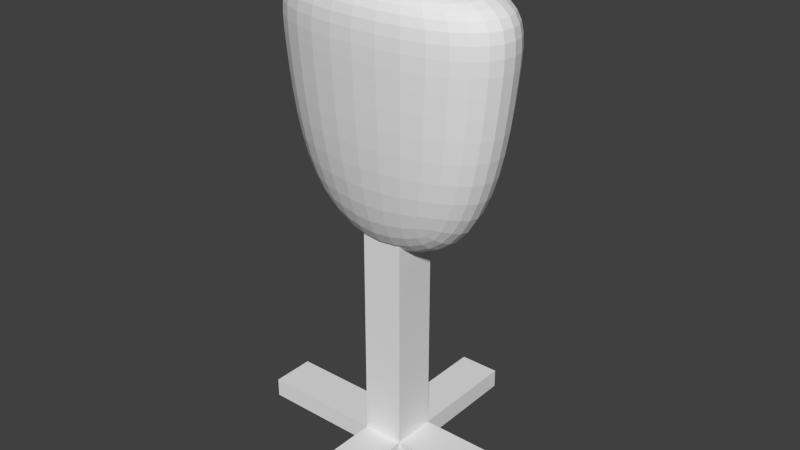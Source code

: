# Source: target.blend  (saved by Blender 2.71.0; exported with 4.5.12 LTS)
import bpy
from mathutils import Matrix  # noqa: F401  (used for matrix-valued properties, if any)

bpy.ops.wm.read_factory_settings(use_empty=True)
scene = bpy.context.scene
scene.name = 'Scene'

# ---- collections
col_collection_1 = bpy.data.collections.new('Collection 1'); scene.collection.children.link(col_collection_1)

# ---- world
world_world = bpy.data.worlds.new('World'); scene.world = world_world
world_world.color = (0.05088, 0.05088, 0.05088)
world_world.use_sun_shadow = False
world_world.sun_shadow_jitter_overblur = 0.0
world_world.cycles.sampling_method = 'MANUAL'
world_world.cycles.sample_map_resolution = 256

# ---- meshes
me_cube_002 = bpy.data.meshes.new('Cube.002')
me_cube_002.from_pydata([(-1.0, -1.0, -1.0), (-1.0, 1.0, -1.0), (1.0, 1.0, -1.0), (1.0, -1.0, -1.0), (-1.0, -1.0, 1.99), (-1.0, 1.0, 1.99), (1.0, 1.0, 1.99), (1.0, -1.0, 1.99), (-1.0, -1.0, -0.7576), (-1.0, 1.0, -0.7576), (1.0, 1.0, -0.7576), (1.0, -1.0, -0.7576), (-1.0, -5.802, -1.0), (1.0, -5.802, -1.0), (-1.0, -5.802, -0.7576), (1.0, -5.802, -0.7576), (-1.0, 6.194, -1.0), (1.0, 6.194, -1.0), (-1.0, 6.194, -0.7576), (1.0, 6.194, -0.7576), (-7.0, -1.0, -1.0), (-7.0, 1.0, -1.0), (-7.0, -1.0, -0.7576), (-7.0, 1.0, -0.7576), (6.948, 1.0, -1.0), (6.948, -1.0, -1.0), (6.948, 1.0, -0.7576), (6.948, -1.0, -0.7576)], [], [(8, 9, 23, 22), (9, 10, 19, 18), (10, 11, 27, 26), (11, 8, 14, 15), (0, 1, 2, 3), (7, 6, 5, 4), (4, 5, 9, 8), (5, 6, 10, 9), (6, 7, 11, 10), (7, 4, 8, 11), (15, 14, 12, 13), (8, 0, 12, 14), (0, 3, 13, 12), (3, 11, 15, 13), (18, 19, 17, 16), (2, 1, 16, 17), (10, 2, 17, 19), (1, 9, 18, 16), (22, 23, 21, 20), (0, 8, 22, 20), (1, 0, 20, 21), (9, 1, 21, 23), (26, 27, 25, 24), (3, 2, 24, 25), (11, 3, 25, 27), (2, 10, 26, 24)])
_uv = me_cube_002.uv_layers.new(name='UVMap')
_uv.uv.foreach_set('vector', [0.7035, 1.863e-08, 0.8357, 0.0, 0.8357, 0.3751, 0.7035, 0.3751, 0.8357, 0.0, 0.9679, 1.118e-08, 0.9679, 0.3247, 0.8357, 0.3247, 0.8357, 0.7469, 0.7035, 0.7469, 0.7035, 0.3751, 0.8357, 0.3751, 0.9679, 0.6249, 0.8357, 0.6249, 0.8357, 0.3247, 0.9679, 0.3247, 0.3439, 0.2836, 0.4439, 0.3654, 0.3573, 0.4599, 0.2574, 0.3781, 0.5289, 0.7411, 0.6611, 0.7411, 0.6611, 0.8661, 0.5289, 0.8661, 0.1322, 0.7411, 0.2644, 0.7411, 0.2644, 0.9129, 0.1322, 0.9129, 0.0, 0.7411, 0.1322, 0.7411, 0.1322, 0.9129, 3.94e-08, 0.9129, 0.3967, 0.9129, 0.2644, 0.9129, 0.2644, 0.7411, 0.3967, 0.7411, 0.3967, 0.7411, 0.5289, 0.7411, 0.5289, 0.9129, 0.3967, 0.9129, 0.7195, 0.7469, 0.7195, 0.872, 0.7035, 0.872, 0.7035, 0.7469, 0.9159, 0.6249, 0.9319, 0.6249, 0.9319, 0.9251, 0.9159, 0.9251, 0.3439, 0.2836, 0.2574, 0.3781, 0.01734, 0.1816, 0.1039, 0.08709, 0.9159, 0.9251, 0.8998, 0.9251, 0.8998, 0.6249, 0.9159, 0.6249, 0.6611, 0.8661, 0.6611, 0.7411, 0.6771, 0.7411, 0.6771, 0.8661, 0.3573, 0.4599, 0.4439, 0.3654, 0.7035, 0.5779, 0.617, 0.6725, 0.984, 0.3247, 0.9679, 0.3247, 0.9679, 0.0, 0.984, 0.0, 1.0, 0.3247, 0.984, 0.3247, 0.984, 0.0, 1.0, 0.0, 0.6771, 0.8661, 0.6771, 0.7411, 0.6932, 0.7411, 0.6932, 0.8661, 0.8518, 0.6249, 0.8678, 0.6249, 0.8678, 1.0, 0.8518, 1.0, 0.4439, 0.3654, 0.3439, 0.2836, 0.6035, 0.0, 0.7035, 0.08183, 0.8357, 0.6249, 0.8518, 0.6249, 0.8518, 1.0, 0.8357, 1.0, 0.7195, 0.872, 0.7195, 0.7469, 0.7356, 0.7469, 0.7356, 0.872, 0.2574, 0.3781, 0.3573, 0.4599, 0.09997, 0.7411, 0.0, 0.6593, 0.8998, 0.9968, 0.8838, 0.9968, 0.8838, 0.6249, 0.8998, 0.6249, 0.8838, 0.9968, 0.8678, 0.9968, 0.8678, 0.6249, 0.8838, 0.6249])
me_cube_002.use_remesh_preserve_volume = False
me_cube_002.use_remesh_preserve_attributes = False
me_cube_002.use_mirror_vertex_groups = False
me_cube_002.update()
me_cube_001 = bpy.data.meshes.new('Cube.001')
me_cube_001.from_pydata([(-0.7827, 0.0, -0.5599), (-0.8197, 0.0, -0.3685), (-0.848, 0.0, -0.1763), (-0.8691, 0.0, 0.009361), (-0.7695, 0.1596, -0.558), (-0.73, 0.3124, -0.5543), (-0.664, 0.4519, -0.5505), (-0.735, 0.0, -0.7429), (-0.6746, 0.0, -0.9126), (-0.5995, 0.0, -1.064), (-0.7695, -0.1596, -0.558), (-0.73, -0.3124, -0.5543), (-0.664, -0.4519, -0.5505), (-0.8059, -0.1669, -0.3678), (-0.8336, -0.1725, -0.1761), (-0.8544, -0.1768, 0.009361), (-0.7643, -0.3268, -0.3663), (-0.7905, -0.3378, -0.1757), (-0.8102, -0.3462, 0.009361), (-0.695, -0.4727, -0.3648), (-0.7187, -0.4887, -0.1753), (-0.7365, -0.5008, 0.009361), (-0.8059, 0.1669, -0.3678), (-0.7643, 0.3268, -0.3663), (-0.695, 0.4727, -0.3648), (-0.8336, 0.1725, -0.1761), (-0.7905, 0.3378, -0.1757), (-0.7187, 0.4887, -0.1753), (-0.8544, 0.1768, 0.009361), (-0.8102, 0.3462, 0.009361), (-0.7365, 0.5008, 0.009361), (-0.7228, 0.1502, -0.7392), (-0.6636, 0.1407, -0.9065), (-0.5899, 0.1327, -1.055), (-0.686, 0.2941, -0.7317), (-0.6307, 0.2748, -0.8937), (-0.5627, 0.2577, -1.036), (-0.6243, 0.4253, -0.7241), (-0.5761, 0.396, -0.8795), (-0.5197, 0.3671, -1.01), (-0.7228, -0.1502, -0.7392), (-0.686, -0.2941, -0.7317), (-0.6243, -0.4253, -0.7241), (-0.6636, -0.1407, -0.9065), (-0.6307, -0.2748, -0.8937), (-0.5761, -0.396, -0.8795), (-0.5899, -0.1327, -1.055), (-0.5627, -0.2577, -1.036), (-0.5197, -0.3671, -1.01), (0.0, 0.7827, -0.5599), (0.0, 0.8197, -0.3685), (0.0, 0.848, -0.1763), (0.0, 0.8691, 0.009361), (0.1596, 0.7695, -0.558), (0.3124, 0.73, -0.5543), (0.4519, 0.664, -0.5505), (0.0, 0.735, -0.7429), (0.0, 0.6746, -0.9126), (0.0, 0.5995, -1.064), (-0.1596, 0.7695, -0.558), (-0.3124, 0.73, -0.5543), (-0.4519, 0.664, -0.5505), (-0.1669, 0.8059, -0.3678), (-0.1725, 0.8336, -0.1761), (-0.1768, 0.8544, 0.009361), (-0.3268, 0.7643, -0.3663), (-0.3378, 0.7905, -0.1757), (-0.3462, 0.8102, 0.009361), (-0.4727, 0.695, -0.3648), (-0.4887, 0.7187, -0.1753), (-0.5008, 0.7365, 0.009361), (0.1669, 0.8059, -0.3678), (0.3268, 0.7643, -0.3663), (0.4727, 0.695, -0.3648), (0.1725, 0.8336, -0.1761), (0.3378, 0.7905, -0.1757), (0.4887, 0.7187, -0.1753), (0.1768, 0.8544, 0.009361), (0.3462, 0.8102, 0.009361), (0.5008, 0.7365, 0.009361), (0.1502, 0.7228, -0.7392), (0.1407, 0.6636, -0.9065), (0.1327, 0.5899, -1.055), (0.2941, 0.686, -0.7317), (0.2748, 0.6307, -0.8937), (0.2577, 0.5627, -1.036), (0.4253, 0.6243, -0.7241), (0.396, 0.5761, -0.8795), (0.3671, 0.5197, -1.01), (-0.1502, 0.7228, -0.7392), (-0.2941, 0.686, -0.7317), (-0.4253, 0.6243, -0.7241), (-0.1407, 0.6636, -0.9065), (-0.2748, 0.6307, -0.8937), (-0.396, 0.5761, -0.8795), (-0.1327, 0.5899, -1.055), (-0.2577, 0.5627, -1.036), (-0.3671, 0.5197, -1.01), (0.7827, 0.0, -0.5599), (0.8197, 0.0, -0.3685), (0.848, 0.0, -0.1763), (0.8691, 0.0, 0.009361), (0.7695, -0.1596, -0.558), (0.73, -0.3124, -0.5543), (0.664, -0.4519, -0.5505), (0.735, 0.0, -0.7429), (0.6746, 0.0, -0.9126), (0.5995, 0.0, -1.064), (0.7695, 0.1596, -0.558), (0.73, 0.3124, -0.5543), (0.664, 0.4519, -0.5505), (0.8059, 0.1669, -0.3678), (0.8336, 0.1725, -0.1761), (0.8544, 0.1768, 0.009361), (0.7643, 0.3268, -0.3663), (0.7905, 0.3378, -0.1757), (0.8102, 0.3462, 0.009361), (0.695, 0.4727, -0.3648), (0.7187, 0.4887, -0.1753), (0.7365, 0.5008, 0.009361), (0.8059, -0.1669, -0.3678), (0.7643, -0.3268, -0.3663), (0.695, -0.4727, -0.3648), (0.8336, -0.1725, -0.1761), (0.7905, -0.3378, -0.1757), (0.7187, -0.4887, -0.1753), (0.8544, -0.1768, 0.009361), (0.8102, -0.3462, 0.009361), (0.7365, -0.5008, 0.009361), (0.7228, -0.1502, -0.7392), (0.6636, -0.1407, -0.9065), (0.5899, -0.1327, -1.055), (0.686, -0.2941, -0.7317), (0.6307, -0.2748, -0.8937), (0.5627, -0.2577, -1.036), (0.6243, -0.4253, -0.7241), (0.5761, -0.396, -0.8795), (0.5197, -0.3671, -1.01), (0.7228, 0.1502, -0.7392), (0.686, 0.2941, -0.7317), (0.6243, 0.4253, -0.7241), (0.6636, 0.1407, -0.9065), (0.6307, 0.2748, -0.8937), (0.5761, 0.396, -0.8795), (0.5899, 0.1327, -1.055), (0.5627, 0.2577, -1.036), (0.5197, 0.3671, -1.01), (0.0, -0.7827, -0.5599), (0.0, -0.8197, -0.3685), (0.0, -0.848, -0.1763), (0.0, -0.8691, 0.009361), (-0.1596, -0.7695, -0.558), (-0.3124, -0.73, -0.5543), (-0.4519, -0.664, -0.5505), (0.0, -0.735, -0.7429), (0.0, -0.6746, -0.9126), (0.0, -0.5995, -1.064), (0.1596, -0.7695, -0.558), (0.3124, -0.73, -0.5543), (0.4519, -0.664, -0.5505), (0.1669, -0.8059, -0.3678), (0.1725, -0.8336, -0.1761), (0.1768, -0.8544, 0.009361), (0.3268, -0.7643, -0.3663), (0.3378, -0.7905, -0.1757), (0.3462, -0.8102, 0.009361), (0.4727, -0.695, -0.3648), (0.4887, -0.7187, -0.1753), (0.5008, -0.7365, 0.009361), (-0.1669, -0.8059, -0.3678), (-0.3268, -0.7643, -0.3663), (-0.4727, -0.695, -0.3648), (-0.1725, -0.8336, -0.1761), (-0.3378, -0.7905, -0.1757), (-0.4887, -0.7187, -0.1753), (-0.1768, -0.8544, 0.009361), (-0.3462, -0.8102, 0.009361), (-0.5008, -0.7365, 0.009361), (-0.1502, -0.7228, -0.7392), (-0.1407, -0.6636, -0.9065), (-0.1327, -0.5899, -1.055), (-0.2941, -0.686, -0.7317), (-0.2748, -0.6307, -0.8937), (-0.2577, -0.5627, -1.036), (-0.4253, -0.6243, -0.7241), (-0.396, -0.5761, -0.8795), (-0.3671, -0.5197, -1.01), (0.1502, -0.7228, -0.7392), (0.2941, -0.686, -0.7317), (0.4253, -0.6243, -0.7241), (0.1407, -0.6636, -0.9065), (0.2748, -0.6307, -0.8937), (0.396, -0.5761, -0.8795), (0.1327, -0.5899, -1.055), (0.2577, -0.5627, -1.036), (0.3671, -0.5197, -1.01), (0.0, 0.0, -1.421), (-0.1386, 0.0, -1.406), (-0.2726, 0.0, -1.363), (-0.3972, 0.0, -1.292), (0.0, 0.1386, -1.406), (0.0, 0.2726, -1.363), (0.0, 0.3972, -1.292), (0.1386, 0.0, -1.406), (0.2726, 0.0, -1.363), (0.3972, 0.0, -1.292), (0.0, -0.1386, -1.406), (0.0, -0.2726, -1.363), (0.0, -0.3972, -1.292), (-0.1365, -0.1365, -1.392), (-0.2684, -0.1325, -1.35), (-0.391, -0.1289, -1.28), (-0.1325, -0.2684, -1.35), (-0.2598, -0.2598, -1.31), (-0.3767, -0.2508, -1.245), (-0.1289, -0.391, -1.28), (-0.2508, -0.3767, -1.245), (-0.3585, -0.3585, -1.192), (-0.1365, 0.1365, -1.392), (-0.1325, 0.2684, -1.35), (-0.1289, 0.391, -1.28), (-0.2684, 0.1325, -1.35), (-0.2598, 0.2598, -1.31), (-0.2508, 0.3767, -1.245), (-0.391, 0.1289, -1.28), (-0.3767, 0.2508, -1.245), (-0.3585, 0.3585, -1.192), (0.1365, 0.1365, -1.392), (0.2684, 0.1325, -1.35), (0.391, 0.1289, -1.28), (0.1325, 0.2684, -1.35), (0.2598, 0.2598, -1.31), (0.3767, 0.2508, -1.245), (0.1289, 0.391, -1.28), (0.2508, 0.3767, -1.245), (0.3585, 0.3585, -1.192), (0.1365, -0.1365, -1.392), (0.1325, -0.2684, -1.35), (0.1289, -0.391, -1.28), (0.2684, -0.1325, -1.35), (0.2598, -0.2598, -1.31), (0.2508, -0.3767, -1.245), (0.391, -0.1289, -1.28), (0.3767, -0.2508, -1.245), (0.3585, -0.3585, -1.192), (0.0, 0.0, 0.9554), (0.1723, 0.0, 0.9511), (0.3375, -9.313e-10, 0.9382), (0.4884, 0.0, 0.9168), (0.0, 0.1723, 0.9511), (9.313e-10, 0.3375, 0.9382), (0.0, 0.4884, 0.9168), (-0.1723, 0.0, 0.9511), (-0.3375, 9.313e-10, 0.9382), (-0.4884, 0.0, 0.9168), (0.0, -0.1723, 0.9511), (-9.313e-10, -0.3375, 0.9382), (0.0, -0.4884, 0.9168), (0.1693, -0.1693, 0.9468), (0.3315, -0.1632, 0.9342), (0.4798, -0.1571, 0.9131), (0.1632, -0.3315, 0.9342), (0.319, -0.319, 0.9223), (0.4598, -0.3049, 0.9029), (0.1571, -0.4798, 0.9131), (0.3049, -0.4598, 0.9029), (0.4342, -0.4342, 0.8869), (0.1693, 0.1693, 0.9468), (0.1632, 0.3315, 0.9342), (0.1571, 0.4798, 0.9131), (0.3315, 0.1632, 0.9342), (0.319, 0.319, 0.9223), (0.3049, 0.4598, 0.9029), (0.4798, 0.1571, 0.9131), (0.4598, 0.3049, 0.9029), (0.4342, 0.4342, 0.8869), (-0.1693, 0.1693, 0.9468), (-0.3315, 0.1632, 0.9342), (-0.4798, 0.1571, 0.9131), (-0.1632, 0.3315, 0.9342), (-0.319, 0.319, 0.9223), (-0.4598, 0.3049, 0.9029), (-0.1571, 0.4798, 0.9131), (-0.3049, 0.4598, 0.9029), (-0.4342, 0.4342, 0.8869), (-0.1693, -0.1693, 0.9468), (-0.1632, -0.3315, 0.9342), (-0.1571, -0.4798, 0.9131), (-0.3315, -0.1632, 0.9342), (-0.319, -0.319, 0.9223), (-0.3049, -0.4598, 0.9029), (-0.4798, -0.1571, 0.9131), (-0.4598, -0.3049, 0.9029), (-0.4342, -0.4342, 0.8869), (-0.8811, 0.0, 0.6627), (-0.8474, 0.0, 0.7386), (-0.7943, -9.313e-10, 0.7999), (-0.7189, 0.0, 0.8486), (-0.8661, 0.179, 0.6622), (-0.8212, 0.3506, 0.661), (-0.7463, 0.5073, 0.6599), (-0.8985, 0.0, 0.5703), (-0.9028, 0.0, 0.46), (-0.8972, 0.0, 0.3306), (-0.8661, -0.179, 0.6622), (-0.8212, -0.3506, 0.661), (-0.7463, -0.5073, 0.6599), (-0.8329, -0.172, 0.7374), (-0.7807, -0.1639, 0.798), (-0.7064, -0.1571, 0.8461), (-0.7895, -0.3368, 0.7352), (-0.7404, -0.3203, 0.7942), (-0.6717, -0.3049, 0.8402), (-0.7174, -0.4874, 0.7329), (-0.6745, -0.4617, 0.79), (-0.6178, -0.4342, 0.8326), (-0.8329, 0.172, 0.7374), (-0.7895, 0.3368, 0.7352), (-0.7174, 0.4874, 0.7329), (-0.7807, 0.1639, 0.798), (-0.7404, 0.3203, 0.7942), (-0.6745, 0.4617, 0.79), (-0.7064, 0.1571, 0.8461), (-0.6717, 0.3049, 0.8402), (-0.6178, 0.4342, 0.8326), (-0.8833, 0.1827, 0.5701), (-0.8875, 0.1836, 0.46), (-0.882, 0.1825, 0.3306), (-0.8375, 0.3577, 0.5696), (-0.8416, 0.3596, 0.4598), (-0.8364, 0.3574, 0.3306), (-0.7613, 0.5176, 0.5692), (-0.7651, 0.5202, 0.4597), (-0.7604, 0.5171, 0.3306), (-0.8833, -0.1827, 0.5701), (-0.8375, -0.3577, 0.5696), (-0.7613, -0.5176, 0.5692), (-0.8875, -0.1836, 0.46), (-0.8416, -0.3596, 0.4598), (-0.7651, -0.5202, 0.4597), (-0.882, -0.1825, 0.3306), (-0.8364, -0.3574, 0.3306), (-0.7604, -0.5171, 0.3306), (0.0, 0.8811, 0.6627), (0.0, 0.8474, 0.7386), (-9.313e-10, 0.7943, 0.7999), (0.0, 0.7189, 0.8486), (0.179, 0.8661, 0.6622), (0.3506, 0.8212, 0.661), (0.5073, 0.7463, 0.6599), (0.0, 0.8985, 0.5703), (0.0, 0.9028, 0.46), (0.0, 0.8972, 0.3306), (-0.179, 0.8661, 0.6622), (-0.3506, 0.8212, 0.661), (-0.5073, 0.7463, 0.6599), (-0.172, 0.8329, 0.7374), (-0.1639, 0.7807, 0.798), (-0.1571, 0.7064, 0.8461), (-0.3368, 0.7895, 0.7352), (-0.3203, 0.7404, 0.7942), (-0.3049, 0.6717, 0.8402), (-0.4874, 0.7174, 0.7329), (-0.4617, 0.6745, 0.79), (-0.4342, 0.6178, 0.8326), (0.172, 0.8329, 0.7374), (0.3368, 0.7895, 0.7352), (0.4874, 0.7174, 0.7329), (0.1639, 0.7807, 0.798), (0.3203, 0.7404, 0.7942), (0.4617, 0.6745, 0.79), (0.1571, 0.7064, 0.8461), (0.3049, 0.6717, 0.8402), (0.4342, 0.6178, 0.8326), (0.1827, 0.8833, 0.5701), (0.1836, 0.8875, 0.46), (0.1825, 0.882, 0.3306), (0.3577, 0.8375, 0.5696), (0.3596, 0.8416, 0.4598), (0.3574, 0.8364, 0.3306), (0.5176, 0.7613, 0.5692), (0.5202, 0.7651, 0.4597), (0.5171, 0.7604, 0.3306), (-0.1827, 0.8833, 0.5701), (-0.3577, 0.8375, 0.5696), (-0.5176, 0.7613, 0.5692), (-0.1836, 0.8875, 0.46), (-0.3596, 0.8416, 0.4598), (-0.5202, 0.7651, 0.4597), (-0.1825, 0.882, 0.3306), (-0.3574, 0.8364, 0.3306), (-0.5171, 0.7604, 0.3306), (0.8811, 0.0, 0.6627), (0.8474, 0.0, 0.7386), (0.7943, 9.313e-10, 0.7999), (0.7189, 0.0, 0.8486), (0.8661, -0.179, 0.6622), (0.8212, -0.3506, 0.661), (0.7463, -0.5073, 0.6599), (0.8985, 0.0, 0.5703), (0.9028, 0.0, 0.46), (0.8972, 0.0, 0.3306), (0.8661, 0.179, 0.6622), (0.8212, 0.3506, 0.661), (0.7463, 0.5073, 0.6599), (0.8329, 0.172, 0.7374), (0.7807, 0.1639, 0.798), (0.7064, 0.1571, 0.8461), (0.7895, 0.3368, 0.7352), (0.7404, 0.3203, 0.7942), (0.6717, 0.3049, 0.8402), (0.7174, 0.4874, 0.7329), (0.6745, 0.4617, 0.79), (0.6178, 0.4342, 0.8326), (0.8329, -0.172, 0.7374), (0.7895, -0.3368, 0.7352), (0.7174, -0.4874, 0.7329), (0.7807, -0.1639, 0.798), (0.7404, -0.3203, 0.7942), (0.6745, -0.4617, 0.79), (0.7064, -0.1571, 0.8461), (0.6717, -0.3049, 0.8402), (0.6178, -0.4342, 0.8326), (0.8833, -0.1827, 0.5701), (0.8875, -0.1836, 0.46), (0.882, -0.1825, 0.3306), (0.8375, -0.3577, 0.5696), (0.8416, -0.3596, 0.4598), (0.8364, -0.3574, 0.3306), (0.7613, -0.5176, 0.5692), (0.7651, -0.5202, 0.4597), (0.7604, -0.5171, 0.3306), (0.8833, 0.1827, 0.5701), (0.8375, 0.3577, 0.5696), (0.7613, 0.5176, 0.5692), (0.8875, 0.1836, 0.46), (0.8416, 0.3596, 0.4598), (0.7651, 0.5202, 0.4597), (0.882, 0.1825, 0.3306), (0.8364, 0.3574, 0.3306), (0.7604, 0.5171, 0.3306), (0.0, -0.8811, 0.6627), (0.0, -0.8474, 0.7386), (9.313e-10, -0.7943, 0.7999), (0.0, -0.7189, 0.8486), (-0.179, -0.8661, 0.6622), (-0.3506, -0.8212, 0.661), (-0.5073, -0.7463, 0.6599), (0.0, -0.8985, 0.5703), (0.0, -0.9028, 0.46), (0.0, -0.8972, 0.3306), (0.179, -0.8661, 0.6622), (0.3506, -0.8212, 0.661), (0.5073, -0.7463, 0.6599), (0.172, -0.8329, 0.7374), (0.1639, -0.7807, 0.798), (0.1571, -0.7064, 0.8461), (0.3368, -0.7895, 0.7352), (0.3203, -0.7404, 0.7942), (0.3049, -0.6717, 0.8402), (0.4874, -0.7174, 0.7329), (0.4617, -0.6745, 0.79), (0.4342, -0.6178, 0.8326), (-0.172, -0.8329, 0.7374), (-0.3368, -0.7895, 0.7352), (-0.4874, -0.7174, 0.7329), (-0.1639, -0.7807, 0.798), (-0.3203, -0.7404, 0.7942), (-0.4617, -0.6745, 0.79), (-0.1571, -0.7064, 0.8461), (-0.3049, -0.6717, 0.8402), (-0.4342, -0.6178, 0.8326), (-0.1827, -0.8833, 0.5701), (-0.1836, -0.8875, 0.46), (-0.1825, -0.882, 0.3306), (-0.3577, -0.8375, 0.5696), (-0.3596, -0.8416, 0.4598), (-0.3574, -0.8364, 0.3306), (-0.5176, -0.7613, 0.5692), (-0.5202, -0.7651, 0.4597), (-0.5171, -0.7604, 0.3306), (0.1827, -0.8833, 0.5701), (0.3577, -0.8375, 0.5696), (0.5176, -0.7613, 0.5692), (0.1836, -0.8875, 0.46), (0.3596, -0.8416, 0.4598), (0.5202, -0.7651, 0.4597), (0.1825, -0.882, 0.3306), (0.3574, -0.8364, 0.3306), (0.5171, -0.7604, 0.3306), (-0.6539, -0.6539, 0.3306), (-0.658, -0.658, 0.4597), (-0.6547, -0.6547, 0.5689), (-0.6417, -0.6417, 0.6593), (-0.6166, -0.6166, 0.7318), (-0.5819, -0.5819, 0.7877), (-0.54, -0.54, 0.8284), (-0.54, -0.4199, 0.8639), (-0.5795, -0.2976, 0.8756), (-0.6071, -0.1541, 0.8838), (-0.6179, 0.0, 0.887), (-0.6071, 0.1541, 0.8838), (-0.5795, 0.2976, 0.8756), (-0.54, 0.4199, 0.8639), (-0.6334, 0.6334, 0.009361), (-0.6181, 0.6181, -0.1751), (-0.5978, 0.5978, -0.364), (-0.5713, 0.5713, -0.5486), (-0.5375, 0.5375, -0.7204), (-0.4983, 0.4983, -0.872), (-0.456, 0.456, -0.9962), (-0.4491, 0.3506, -1.115), (-0.479, 0.2479, -1.154), (-0.4997, 0.1282, -1.181), (-0.5077, 0.0, -1.192), (-0.4997, -0.1282, -1.181), (-0.479, -0.2479, -1.154), (-0.4491, -0.3506, -1.115), (-0.4199, 0.54, 0.8639), (-0.2976, 0.5795, 0.8756), (-0.1541, 0.6071, 0.8838), (0.0, 0.6179, 0.887), (0.1541, 0.6071, 0.8838), (0.2976, 0.5795, 0.8756), (0.4199, 0.54, 0.8639), (0.6334, 0.6334, 0.009361), (0.6181, 0.6181, -0.1751), (0.5978, 0.5978, -0.364), (0.5713, 0.5713, -0.5486), (0.5375, 0.5375, -0.7204), (0.4983, 0.4983, -0.872), (0.456, 0.456, -0.9962), (0.3506, 0.4491, -1.115), (0.2479, 0.479, -1.154), (0.1282, 0.4997, -1.181), (0.0, 0.5077, -1.192), (-0.1282, 0.4997, -1.181), (-0.2479, 0.479, -1.154), (-0.3506, 0.4491, -1.115), (0.54, 0.4199, 0.8639), (0.5795, 0.2976, 0.8756), (0.6071, 0.1541, 0.8838), (0.6179, 0.0, 0.887), (0.6071, -0.1541, 0.8838), (0.5795, -0.2976, 0.8756), (0.54, -0.4199, 0.8639), (0.6334, -0.6334, 0.009361), (0.6181, -0.6181, -0.1751), (0.5978, -0.5978, -0.364), (0.5713, -0.5713, -0.5486), (0.5375, -0.5375, -0.7204), (0.4983, -0.4983, -0.872), (0.456, -0.456, -0.9962), (0.4491, -0.3506, -1.115), (0.479, -0.2479, -1.154), (0.4997, -0.1282, -1.181), (0.5077, 0.0, -1.192), (0.4997, 0.1282, -1.181), (0.479, 0.2479, -1.154), (0.4491, 0.3506, -1.115), (0.4199, -0.54, 0.8639), (0.2976, -0.5795, 0.8756), (0.1541, -0.6071, 0.8838), (0.0, -0.6179, 0.887), (-0.1541, -0.6071, 0.8838), (-0.2976, -0.5795, 0.8756), (-0.4199, -0.54, 0.8639), (-0.3506, -0.4491, -1.115), (-0.2479, -0.479, -1.154), (-0.1282, -0.4997, -1.181), (0.0, -0.5077, -1.192), (0.1282, -0.4997, -1.181), (0.2479, -0.479, -1.154), (0.3506, -0.4491, -1.115), (-0.6334, -0.6334, 0.009361), (-0.6181, -0.6181, -0.1751), (-0.5978, -0.5978, -0.364), (-0.5713, -0.5713, -0.5486), (-0.5375, -0.5375, -0.7204), (-0.4983, -0.4983, -0.872), (-0.456, -0.456, -0.9962), (-0.6539, 0.6539, 0.3306), (-0.658, 0.658, 0.4597), (-0.6547, 0.6547, 0.5689), (-0.6417, 0.6417, 0.6593), (-0.6166, 0.6166, 0.7318), (-0.5819, 0.5819, 0.7877), (-0.54, 0.54, 0.8284), (0.6539, 0.6539, 0.3306), (0.658, 0.658, 0.4597), (0.6547, 0.6547, 0.5689), (0.6417, 0.6417, 0.6593), (0.6166, 0.6166, 0.7318), (0.5819, 0.5819, 0.7877), (0.54, 0.54, 0.8284), (0.6539, -0.6539, 0.3306), (0.658, -0.658, 0.4597), (0.6547, -0.6547, 0.5689), (0.6417, -0.6417, 0.6593), (0.6166, -0.6166, 0.7318), (0.5819, -0.5819, 0.7877), (0.54, -0.54, 0.8284), (-0.7499, 0.51, 0.1808), (-0.8249, 0.3525, 0.1808), (-0.8699, 0.18, 0.1808), (-0.8849, 0.0, 0.1808), (-0.8699, -0.18, 0.1808), (-0.8249, -0.3525, 0.1808), (-0.7499, -0.51, 0.1808), (0.51, 0.7499, 0.1808), (0.3525, 0.8249, 0.1808), (0.18, 0.8699, 0.1808), (0.0, 0.8849, 0.1808), (-0.18, 0.8699, 0.1808), (-0.3525, 0.8249, 0.1808), (-0.51, 0.7499, 0.1808), (0.7499, -0.51, 0.1808), (0.8249, -0.3525, 0.1808), (0.8699, -0.18, 0.1808), (0.8849, 0.0, 0.1808), (0.8699, 0.18, 0.1808), (0.8249, 0.3525, 0.1808), (0.7499, 0.51, 0.1808), (-0.51, -0.7499, 0.1808), (-0.3525, -0.8249, 0.1808), (-0.18, -0.8699, 0.1808), (0.0, -0.8849, 0.1808), (0.18, -0.8699, 0.1808), (0.3525, -0.8249, 0.1808), (0.51, -0.7499, 0.1808), (-0.4197, -0.4197, -1.077), (-0.4197, 0.4197, -1.077), (0.4197, 0.4197, -1.077), (0.4197, -0.4197, -1.077), (-0.5015, -0.5015, 0.8525), (-0.5015, 0.5015, 0.8525), (0.5015, 0.5015, 0.8525), (0.5015, -0.5015, 0.8525), (-0.6449, -0.6449, 0.1808), (-0.6449, 0.6449, 0.1808), (0.6449, 0.6449, 0.1808), (0.6449, -0.6449, 0.1808)], [], [(0, 10, 13, 1), (1, 13, 14, 2), (2, 14, 15, 3), (3, 15, 606, 605), (10, 11, 16, 13), (13, 16, 17, 14), (14, 17, 18, 15), (15, 18, 607, 606), (11, 12, 19, 16), (16, 19, 20, 17), (17, 20, 21, 18), (18, 21, 608, 607), (12, 577, 576, 19), (19, 576, 575, 20), (20, 575, 574, 21), (21, 574, 638, 608), (0, 1, 22, 4), (4, 22, 23, 5), (5, 23, 24, 6), (6, 24, 506, 507), (1, 2, 25, 22), (22, 25, 26, 23), (23, 26, 27, 24), (24, 27, 505, 506), (2, 3, 28, 25), (25, 28, 29, 26), (26, 29, 30, 27), (27, 30, 504, 505), (3, 605, 604, 28), (28, 604, 603, 29), (29, 603, 602, 30), (30, 602, 639, 504), (0, 4, 31, 7), (7, 31, 32, 8), (8, 32, 33, 9), (9, 33, 513, 514), (4, 5, 34, 31), (31, 34, 35, 32), (32, 35, 36, 33), (33, 36, 512, 513), (5, 6, 37, 34), (34, 37, 38, 35), (35, 38, 39, 36), (36, 39, 511, 512), (6, 507, 508, 37), (37, 508, 509, 38), (38, 509, 510, 39), (39, 510, 631, 511), (0, 7, 40, 10), (10, 40, 41, 11), (11, 41, 42, 12), (12, 42, 578, 577), (7, 8, 43, 40), (40, 43, 44, 41), (41, 44, 45, 42), (42, 45, 579, 578), (8, 9, 46, 43), (43, 46, 47, 44), (44, 47, 48, 45), (45, 48, 580, 579), (9, 514, 515, 46), (46, 515, 516, 47), (47, 516, 517, 48), (48, 517, 630, 580), (49, 59, 62, 50), (50, 62, 63, 51), (51, 63, 64, 52), (52, 64, 613, 612), (59, 60, 65, 62), (62, 65, 66, 63), (63, 66, 67, 64), (64, 67, 614, 613), (60, 61, 68, 65), (65, 68, 69, 66), (66, 69, 70, 67), (67, 70, 615, 614), (61, 507, 506, 68), (68, 506, 505, 69), (69, 505, 504, 70), (70, 504, 639, 615), (49, 50, 71, 53), (53, 71, 72, 54), (54, 72, 73, 55), (55, 73, 527, 528), (50, 51, 74, 71), (71, 74, 75, 72), (72, 75, 76, 73), (73, 76, 526, 527), (51, 52, 77, 74), (74, 77, 78, 75), (75, 78, 79, 76), (76, 79, 525, 526), (52, 612, 611, 77), (77, 611, 610, 78), (78, 610, 609, 79), (79, 609, 640, 525), (49, 53, 80, 56), (56, 80, 81, 57), (57, 81, 82, 58), (58, 82, 534, 535), (53, 54, 83, 80), (80, 83, 84, 81), (81, 84, 85, 82), (82, 85, 533, 534), (54, 55, 86, 83), (83, 86, 87, 84), (84, 87, 88, 85), (85, 88, 532, 533), (55, 528, 529, 86), (86, 529, 530, 87), (87, 530, 531, 88), (88, 531, 632, 532), (49, 56, 89, 59), (59, 89, 90, 60), (60, 90, 91, 61), (61, 91, 508, 507), (56, 57, 92, 89), (89, 92, 93, 90), (90, 93, 94, 91), (91, 94, 509, 508), (57, 58, 95, 92), (92, 95, 96, 93), (93, 96, 97, 94), (94, 97, 510, 509), (58, 535, 536, 95), (95, 536, 537, 96), (96, 537, 538, 97), (97, 538, 631, 510), (98, 108, 111, 99), (99, 111, 112, 100), (100, 112, 113, 101), (101, 113, 620, 619), (108, 109, 114, 111), (111, 114, 115, 112), (112, 115, 116, 113), (113, 116, 621, 620), (109, 110, 117, 114), (114, 117, 118, 115), (115, 118, 119, 116), (116, 119, 622, 621), (110, 528, 527, 117), (117, 527, 526, 118), (118, 526, 525, 119), (119, 525, 640, 622), (98, 99, 120, 102), (102, 120, 121, 103), (103, 121, 122, 104), (104, 122, 548, 549), (99, 100, 123, 120), (120, 123, 124, 121), (121, 124, 125, 122), (122, 125, 547, 548), (100, 101, 126, 123), (123, 126, 127, 124), (124, 127, 128, 125), (125, 128, 546, 547), (101, 619, 618, 126), (126, 618, 617, 127), (127, 617, 616, 128), (128, 616, 641, 546), (98, 102, 129, 105), (105, 129, 130, 106), (106, 130, 131, 107), (107, 131, 555, 556), (102, 103, 132, 129), (129, 132, 133, 130), (130, 133, 134, 131), (131, 134, 554, 555), (103, 104, 135, 132), (132, 135, 136, 133), (133, 136, 137, 134), (134, 137, 553, 554), (104, 549, 550, 135), (135, 550, 551, 136), (136, 551, 552, 137), (137, 552, 633, 553), (98, 105, 138, 108), (108, 138, 139, 109), (109, 139, 140, 110), (110, 140, 529, 528), (105, 106, 141, 138), (138, 141, 142, 139), (139, 142, 143, 140), (140, 143, 530, 529), (106, 107, 144, 141), (141, 144, 145, 142), (142, 145, 146, 143), (143, 146, 531, 530), (107, 556, 557, 144), (144, 557, 558, 145), (145, 558, 559, 146), (146, 559, 632, 531), (147, 157, 160, 148), (148, 160, 161, 149), (149, 161, 162, 150), (150, 162, 627, 626), (157, 158, 163, 160), (160, 163, 164, 161), (161, 164, 165, 162), (162, 165, 628, 627), (158, 159, 166, 163), (163, 166, 167, 164), (164, 167, 168, 165), (165, 168, 629, 628), (159, 549, 548, 166), (166, 548, 547, 167), (167, 547, 546, 168), (168, 546, 641, 629), (147, 148, 169, 151), (151, 169, 170, 152), (152, 170, 171, 153), (153, 171, 576, 577), (148, 149, 172, 169), (169, 172, 173, 170), (170, 173, 174, 171), (171, 174, 575, 576), (149, 150, 175, 172), (172, 175, 176, 173), (173, 176, 177, 174), (174, 177, 574, 575), (150, 626, 625, 175), (175, 625, 624, 176), (176, 624, 623, 177), (177, 623, 638, 574), (147, 151, 178, 154), (154, 178, 179, 155), (155, 179, 180, 156), (156, 180, 569, 570), (151, 152, 181, 178), (178, 181, 182, 179), (179, 182, 183, 180), (180, 183, 568, 569), (152, 153, 184, 181), (181, 184, 185, 182), (182, 185, 186, 183), (183, 186, 567, 568), (153, 577, 578, 184), (184, 578, 579, 185), (185, 579, 580, 186), (186, 580, 630, 567), (147, 154, 187, 157), (157, 187, 188, 158), (158, 188, 189, 159), (159, 189, 550, 549), (154, 155, 190, 187), (187, 190, 191, 188), (188, 191, 192, 189), (189, 192, 551, 550), (155, 156, 193, 190), (190, 193, 194, 191), (191, 194, 195, 192), (192, 195, 552, 551), (156, 570, 571, 193), (193, 571, 572, 194), (194, 572, 573, 195), (195, 573, 633, 552), (196, 206, 209, 197), (197, 209, 210, 198), (198, 210, 211, 199), (199, 211, 515, 514), (206, 207, 212, 209), (209, 212, 213, 210), (210, 213, 214, 211), (211, 214, 516, 515), (207, 208, 215, 212), (212, 215, 216, 213), (213, 216, 217, 214), (214, 217, 517, 516), (208, 570, 569, 215), (215, 569, 568, 216), (216, 568, 567, 217), (217, 567, 630, 517), (196, 197, 218, 200), (200, 218, 219, 201), (201, 219, 220, 202), (202, 220, 536, 535), (197, 198, 221, 218), (218, 221, 222, 219), (219, 222, 223, 220), (220, 223, 537, 536), (198, 199, 224, 221), (221, 224, 225, 222), (222, 225, 226, 223), (223, 226, 538, 537), (199, 514, 513, 224), (224, 513, 512, 225), (225, 512, 511, 226), (226, 511, 631, 538), (196, 200, 227, 203), (203, 227, 228, 204), (204, 228, 229, 205), (205, 229, 557, 556), (200, 201, 230, 227), (227, 230, 231, 228), (228, 231, 232, 229), (229, 232, 558, 557), (201, 202, 233, 230), (230, 233, 234, 231), (231, 234, 235, 232), (232, 235, 559, 558), (202, 535, 534, 233), (233, 534, 533, 234), (234, 533, 532, 235), (235, 532, 632, 559), (196, 203, 236, 206), (206, 236, 237, 207), (207, 237, 238, 208), (208, 238, 571, 570), (203, 204, 239, 236), (236, 239, 240, 237), (237, 240, 241, 238), (238, 241, 572, 571), (204, 205, 242, 239), (239, 242, 243, 240), (240, 243, 244, 241), (241, 244, 573, 572), (205, 556, 555, 242), (242, 555, 554, 243), (243, 554, 553, 244), (244, 553, 633, 573), (245, 255, 258, 246), (246, 258, 259, 247), (247, 259, 260, 248), (248, 260, 543, 542), (255, 256, 261, 258), (258, 261, 262, 259), (259, 262, 263, 260), (260, 263, 544, 543), (256, 257, 264, 261), (261, 264, 265, 262), (262, 265, 266, 263), (263, 266, 545, 544), (257, 563, 562, 264), (264, 562, 561, 265), (265, 561, 560, 266), (266, 560, 637, 545), (245, 246, 267, 249), (249, 267, 268, 250), (250, 268, 269, 251), (251, 269, 522, 521), (246, 247, 270, 267), (267, 270, 271, 268), (268, 271, 272, 269), (269, 272, 523, 522), (247, 248, 273, 270), (270, 273, 274, 271), (271, 274, 275, 272), (272, 275, 524, 523), (248, 542, 541, 273), (273, 541, 540, 274), (274, 540, 539, 275), (275, 539, 636, 524), (245, 249, 276, 252), (252, 276, 277, 253), (253, 277, 278, 254), (254, 278, 501, 500), (249, 250, 279, 276), (276, 279, 280, 277), (277, 280, 281, 278), (278, 281, 502, 501), (250, 251, 282, 279), (279, 282, 283, 280), (280, 283, 284, 281), (281, 284, 503, 502), (251, 521, 520, 282), (282, 520, 519, 283), (283, 519, 518, 284), (284, 518, 635, 503), (245, 252, 285, 255), (255, 285, 286, 256), (256, 286, 287, 257), (257, 287, 564, 563), (252, 253, 288, 285), (285, 288, 289, 286), (286, 289, 290, 287), (287, 290, 565, 564), (253, 254, 291, 288), (288, 291, 292, 289), (289, 292, 293, 290), (290, 293, 566, 565), (254, 500, 499, 291), (291, 499, 498, 292), (292, 498, 497, 293), (293, 497, 634, 566), (294, 304, 307, 295), (295, 307, 308, 296), (296, 308, 309, 297), (297, 309, 499, 500), (304, 305, 310, 307), (307, 310, 311, 308), (308, 311, 312, 309), (309, 312, 498, 499), (305, 306, 313, 310), (310, 313, 314, 311), (311, 314, 315, 312), (312, 315, 497, 498), (306, 493, 494, 313), (313, 494, 495, 314), (314, 495, 496, 315), (315, 496, 634, 497), (294, 295, 316, 298), (298, 316, 317, 299), (299, 317, 318, 300), (300, 318, 585, 584), (295, 296, 319, 316), (316, 319, 320, 317), (317, 320, 321, 318), (318, 321, 586, 585), (296, 297, 322, 319), (319, 322, 323, 320), (320, 323, 324, 321), (321, 324, 587, 586), (297, 500, 501, 322), (322, 501, 502, 323), (323, 502, 503, 324), (324, 503, 635, 587), (294, 298, 325, 301), (301, 325, 326, 302), (302, 326, 327, 303), (303, 327, 604, 605), (298, 299, 328, 325), (325, 328, 329, 326), (326, 329, 330, 327), (327, 330, 603, 604), (299, 300, 331, 328), (328, 331, 332, 329), (329, 332, 333, 330), (330, 333, 602, 603), (300, 584, 583, 331), (331, 583, 582, 332), (332, 582, 581, 333), (333, 581, 639, 602), (294, 301, 334, 304), (304, 334, 335, 305), (305, 335, 336, 306), (306, 336, 492, 493), (301, 302, 337, 334), (334, 337, 338, 335), (335, 338, 339, 336), (336, 339, 491, 492), (302, 303, 340, 337), (337, 340, 341, 338), (338, 341, 342, 339), (339, 342, 490, 491), (303, 605, 606, 340), (340, 606, 607, 341), (341, 607, 608, 342), (342, 608, 638, 490), (343, 353, 356, 344), (344, 356, 357, 345), (345, 357, 358, 346), (346, 358, 520, 521), (353, 354, 359, 356), (356, 359, 360, 357), (357, 360, 361, 358), (358, 361, 519, 520), (354, 355, 362, 359), (359, 362, 363, 360), (360, 363, 364, 361), (361, 364, 518, 519), (355, 584, 585, 362), (362, 585, 586, 363), (363, 586, 587, 364), (364, 587, 635, 518), (343, 344, 365, 347), (347, 365, 366, 348), (348, 366, 367, 349), (349, 367, 592, 591), (344, 345, 368, 365), (365, 368, 369, 366), (366, 369, 370, 367), (367, 370, 593, 592), (345, 346, 371, 368), (368, 371, 372, 369), (369, 372, 373, 370), (370, 373, 594, 593), (346, 521, 522, 371), (371, 522, 523, 372), (372, 523, 524, 373), (373, 524, 636, 594), (343, 347, 374, 350), (350, 374, 375, 351), (351, 375, 376, 352), (352, 376, 611, 612), (347, 348, 377, 374), (374, 377, 378, 375), (375, 378, 379, 376), (376, 379, 610, 611), (348, 349, 380, 377), (377, 380, 381, 378), (378, 381, 382, 379), (379, 382, 609, 610), (349, 591, 590, 380), (380, 590, 589, 381), (381, 589, 588, 382), (382, 588, 640, 609), (343, 350, 383, 353), (353, 383, 384, 354), (354, 384, 385, 355), (355, 385, 583, 584), (350, 351, 386, 383), (383, 386, 387, 384), (384, 387, 388, 385), (385, 388, 582, 583), (351, 352, 389, 386), (386, 389, 390, 387), (387, 390, 391, 388), (388, 391, 581, 582), (352, 612, 613, 389), (389, 613, 614, 390), (390, 614, 615, 391), (391, 615, 639, 581), (392, 402, 405, 393), (393, 405, 406, 394), (394, 406, 407, 395), (395, 407, 541, 542), (402, 403, 408, 405), (405, 408, 409, 406), (406, 409, 410, 407), (407, 410, 540, 541), (403, 404, 411, 408), (408, 411, 412, 409), (409, 412, 413, 410), (410, 413, 539, 540), (404, 591, 592, 411), (411, 592, 593, 412), (412, 593, 594, 413), (413, 594, 636, 539), (392, 393, 414, 396), (396, 414, 415, 397), (397, 415, 416, 398), (398, 416, 599, 598), (393, 394, 417, 414), (414, 417, 418, 415), (415, 418, 419, 416), (416, 419, 600, 599), (394, 395, 420, 417), (417, 420, 421, 418), (418, 421, 422, 419), (419, 422, 601, 600), (395, 542, 543, 420), (420, 543, 544, 421), (421, 544, 545, 422), (422, 545, 637, 601), (392, 396, 423, 399), (399, 423, 424, 400), (400, 424, 425, 401), (401, 425, 618, 619), (396, 397, 426, 423), (423, 426, 427, 424), (424, 427, 428, 425), (425, 428, 617, 618), (397, 398, 429, 426), (426, 429, 430, 427), (427, 430, 431, 428), (428, 431, 616, 617), (398, 598, 597, 429), (429, 597, 596, 430), (430, 596, 595, 431), (431, 595, 641, 616), (392, 399, 432, 402), (402, 432, 433, 403), (403, 433, 434, 404), (404, 434, 590, 591), (399, 400, 435, 432), (432, 435, 436, 433), (433, 436, 437, 434), (434, 437, 589, 590), (400, 401, 438, 435), (435, 438, 439, 436), (436, 439, 440, 437), (437, 440, 588, 589), (401, 619, 620, 438), (438, 620, 621, 439), (439, 621, 622, 440), (440, 622, 640, 588), (441, 451, 454, 442), (442, 454, 455, 443), (443, 455, 456, 444), (444, 456, 562, 563), (451, 452, 457, 454), (454, 457, 458, 455), (455, 458, 459, 456), (456, 459, 561, 562), (452, 453, 460, 457), (457, 460, 461, 458), (458, 461, 462, 459), (459, 462, 560, 561), (453, 598, 599, 460), (460, 599, 600, 461), (461, 600, 601, 462), (462, 601, 637, 560), (441, 442, 463, 445), (445, 463, 464, 446), (446, 464, 465, 447), (447, 465, 494, 493), (442, 443, 466, 463), (463, 466, 467, 464), (464, 467, 468, 465), (465, 468, 495, 494), (443, 444, 469, 466), (466, 469, 470, 467), (467, 470, 471, 468), (468, 471, 496, 495), (444, 563, 564, 469), (469, 564, 565, 470), (470, 565, 566, 471), (471, 566, 634, 496), (441, 445, 472, 448), (448, 472, 473, 449), (449, 473, 474, 450), (450, 474, 625, 626), (445, 446, 475, 472), (472, 475, 476, 473), (473, 476, 477, 474), (474, 477, 624, 625), (446, 447, 478, 475), (475, 478, 479, 476), (476, 479, 480, 477), (477, 480, 623, 624), (447, 493, 492, 478), (478, 492, 491, 479), (479, 491, 490, 480), (480, 490, 638, 623), (441, 448, 481, 451), (451, 481, 482, 452), (452, 482, 483, 453), (453, 483, 597, 598), (448, 449, 484, 481), (481, 484, 485, 482), (482, 485, 486, 483), (483, 486, 596, 597), (449, 450, 487, 484), (484, 487, 488, 485), (485, 488, 489, 486), (486, 489, 595, 596), (450, 626, 627, 487), (487, 627, 628, 488), (488, 628, 629, 489), (489, 629, 641, 595)])
me_cube_001.use_remesh_preserve_volume = False
me_cube_001.use_remesh_preserve_attributes = False
me_cube_001.use_mirror_vertex_groups = False
me_cube_001.update()

# ---- objects
ob_cube_001 = bpy.data.objects.new('Cube.001', me_cube_002)
ob_cube = bpy.data.objects.new('Cube', me_cube_001)

# ---- transforms, parenting, visibility, modifiers, constraints
ob_cube_001.location = (0.0, 0.0, 0.3393)
ob_cube_001.scale = (0.08621, 0.09206, 0.3335)
ob_cube_001.lineart.crease_threshold = 0.0
ob_cube.location = (0.0, 0.0, 1.564)
ob_cube.scale = (0.5445, 0.2611, 0.4497)
ob_cube.lineart.crease_threshold = 0.0

# ---- collection membership
col_collection_1.objects.link(ob_cube_001)
col_collection_1.objects.link(ob_cube)

# ---- scene / render settings (as saved in the file)
scene.frame_start = 1; scene.frame_end = 250; scene.frame_set(1)
scene.render.engine = 'BLENDER_EEVEE_NEXT'
scene.render.resolution_percentage = 50
scene.render.dither_intensity = 0.0
scene.cycles.use_denoising = False
scene.cycles.samples = 10
scene.cycles.sampling_pattern = 'TABULATED_SOBOL'
scene.cycles.light_sampling_threshold = 0.0
scene.cycles.use_adaptive_sampling = False
scene.cycles.use_light_tree = False
scene.cycles.blur_glossy = 0.0
scene.cycles.volume_bounces = 1
scene.cycles.pixel_filter_type = 'GAUSSIAN'
scene.cycles.sample_clamp_indirect = 0.0
scene.view_settings.view_transform = 'Standard'
bpy.context.view_layer.update()

# ---- added for rendering (the .blend has no active camera and no usable light): camera, sun
cam_auto = bpy.data.cameras.new('AutoCamera')
cam_auto.lens = 50.0
cam_auto.sensor_width = 36.0
cam_auto.clip_end = 1000.0
ob_auto_camera = bpy.data.objects.new('AutoCamera', cam_auto)
scene.collection.objects.link(ob_auto_camera)
ob_auto_camera.location = (2.37804, -2.83829, 2.90405)
ob_auto_camera.rotation_euler = (1.09748, -7.21219e-08, 0.694738)
scene.camera = ob_auto_camera
light_auto_sun = bpy.data.lights.new('AutoSun', 'SUN')
light_auto_sun.energy = 3.0
light_auto_sun.angle = 0.0523599
ob_auto_sun = bpy.data.objects.new('AutoSun', light_auto_sun)
scene.collection.objects.link(ob_auto_sun)
ob_auto_sun.rotation_euler = (0.872665, 0.174533, 0.523599)
bpy.context.view_layer.update()
